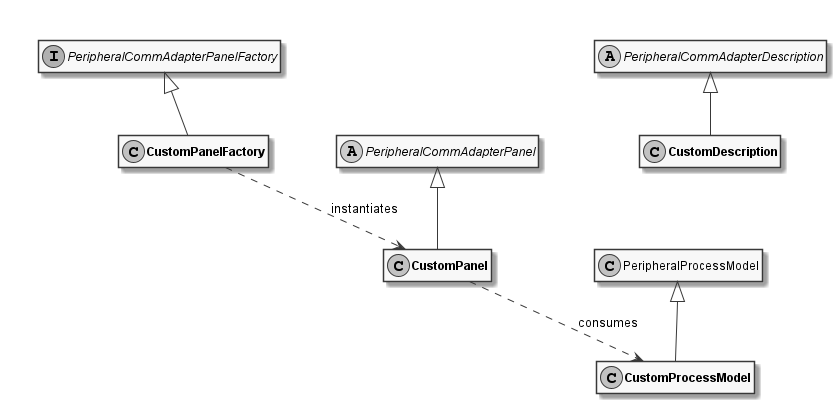

The diagram above was rendered by PlantUML. Its source (embedded in the PNG):
@startuml
skinparam monochrome true
hide empty members

together {
  interface PeripheralCommAdapterPanelFactory

  class "**CustomPanelFactory**" as CustomPanelFactory

  PeripheralCommAdapterPanelFactory <|-- CustomPanelFactory
}

together {
  abstract class PeripheralCommAdapterPanel

  class "**CustomPanel**" as CustomPanel

  PeripheralCommAdapterPanel <|-- CustomPanel
}

together {
  abstract class PeripheralCommAdapterDescription

  class "**CustomDescription**" as CustomDescription

  PeripheralCommAdapterDescription <|-- CustomDescription
}

together {
  class PeripheralProcessModel

  class "**CustomProcessModel**" as CustomProcessModel

  PeripheralProcessModel <|-- CustomProcessModel
}

CustomPanelFactory ..> CustomPanel : instantiates

CustomPanel ..> CustomProcessModel : consumes

@enduml